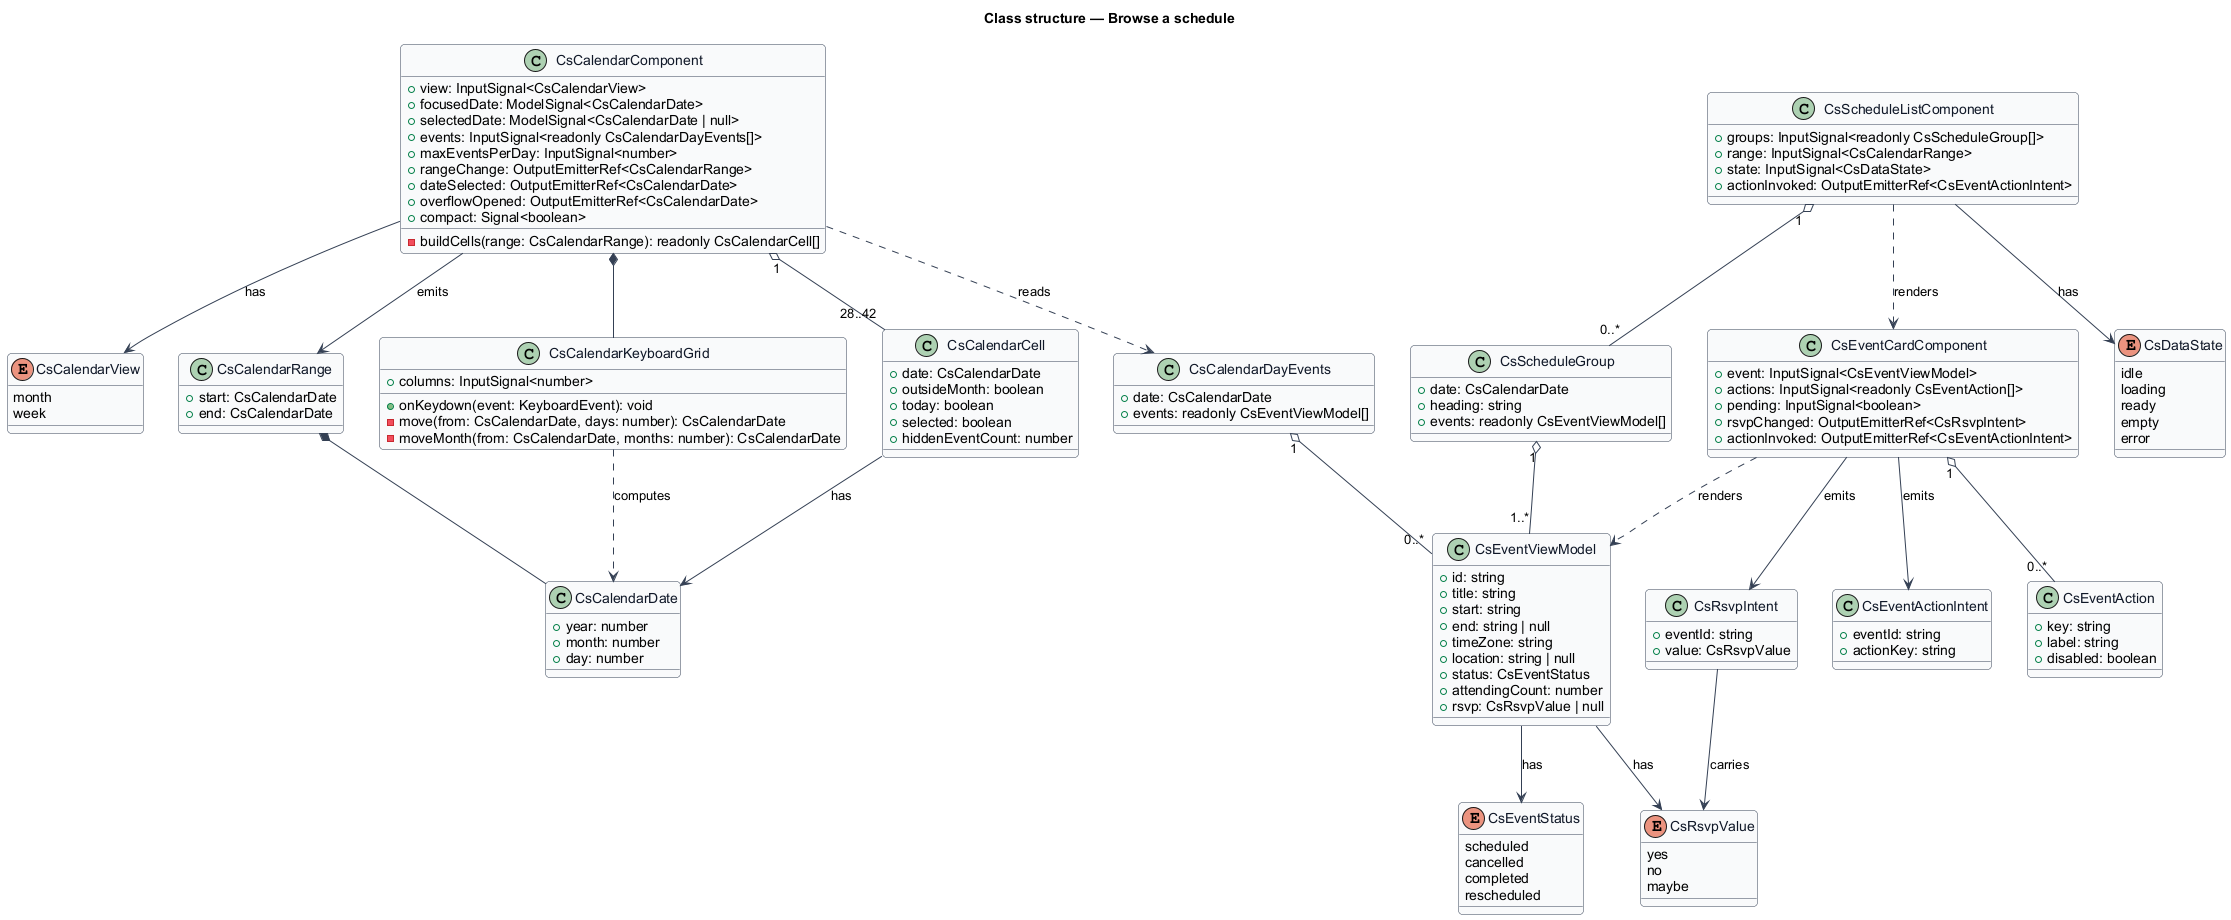

The diagram above was rendered by PlantUML. Its source (embedded in the PNG):
@startuml
' --- shared skin header ---
skinparam backgroundColor #FFFFFF
skinparam shadowing false
skinparam roundcorner 8
skinparam defaultFontName Arial
skinparam ArrowColor #344054
skinparam class {
  BorderColor #344054
  FontColor #101828
  BackgroundColor #F9FAFB
}
' --------------------------
title Class structure — Browse a schedule

enum CsCalendarView {
  month
  week
}

class CsCalendarDate {
  +year: number
  +month: number
  +day: number
}

class CsCalendarRange {
  +start: CsCalendarDate
  +end: CsCalendarDate
}

class CsCalendarComponent {
  +view: InputSignal<CsCalendarView>
  +focusedDate: ModelSignal<CsCalendarDate>
  +selectedDate: ModelSignal<CsCalendarDate | null>
  +events: InputSignal<readonly CsCalendarDayEvents[]>
  +maxEventsPerDay: InputSignal<number>
  +rangeChange: OutputEmitterRef<CsCalendarRange>
  +dateSelected: OutputEmitterRef<CsCalendarDate>
  +overflowOpened: OutputEmitterRef<CsCalendarDate>
  +compact: Signal<boolean>
  -buildCells(range: CsCalendarRange): readonly CsCalendarCell[]
}

class CsCalendarKeyboardGrid {
  +columns: InputSignal<number>
  +onKeydown(event: KeyboardEvent): void
  -move(from: CsCalendarDate, days: number): CsCalendarDate
  -moveMonth(from: CsCalendarDate, months: number): CsCalendarDate
}

class CsCalendarCell {
  +date: CsCalendarDate
  +outsideMonth: boolean
  +today: boolean
  +selected: boolean
  +hiddenEventCount: number
}

class CsCalendarDayEvents {
  +date: CsCalendarDate
  +events: readonly CsEventViewModel[]
}

class CsEventViewModel {
  +id: string
  +title: string
  +start: string
  +end: string | null
  +timeZone: string
  +location: string | null
  +status: CsEventStatus
  +attendingCount: number
  +rsvp: CsRsvpValue | null
}

enum CsEventStatus {
  scheduled
  cancelled
  completed
  rescheduled
}

enum CsRsvpValue {
  yes
  no
  maybe
}

class CsEventCardComponent {
  +event: InputSignal<CsEventViewModel>
  +actions: InputSignal<readonly CsEventAction[]>
  +pending: InputSignal<boolean>
  +rsvpChanged: OutputEmitterRef<CsRsvpIntent>
  +actionInvoked: OutputEmitterRef<CsEventActionIntent>
}

class CsRsvpIntent {
  +eventId: string
  +value: CsRsvpValue
}

class CsEventActionIntent {
  +eventId: string
  +actionKey: string
}

class CsEventAction {
  +key: string
  +label: string
  +disabled: boolean
}

class CsScheduleGroup {
  +date: CsCalendarDate
  +heading: string
  +events: readonly CsEventViewModel[]
}

class CsScheduleListComponent {
  +groups: InputSignal<readonly CsScheduleGroup[]>
  +range: InputSignal<CsCalendarRange>
  +state: InputSignal<CsDataState>
  +actionInvoked: OutputEmitterRef<CsEventActionIntent>
}

enum CsDataState {
  idle
  loading
  ready
  empty
  error
}

CsCalendarComponent *-- CsCalendarKeyboardGrid
CsCalendarComponent --> CsCalendarView : has
CsCalendarComponent "1" o-- "28..42" CsCalendarCell
CsCalendarComponent --> CsCalendarRange : emits
CsCalendarComponent ..> CsCalendarDayEvents : reads
CsCalendarKeyboardGrid ..> CsCalendarDate : computes
CsCalendarCell --> CsCalendarDate : has
CsCalendarRange *-- CsCalendarDate
CsCalendarDayEvents "1" o-- "0..*" CsEventViewModel
CsScheduleListComponent "1" o-- "0..*" CsScheduleGroup
CsScheduleListComponent ..> CsEventCardComponent : renders
CsScheduleListComponent --> CsDataState : has
CsScheduleGroup "1" o-- "1..*" CsEventViewModel
CsEventCardComponent ..> CsEventViewModel : renders
CsEventCardComponent --> CsRsvpIntent : emits
CsEventCardComponent --> CsEventActionIntent : emits
CsEventCardComponent "1" o-- "0..*" CsEventAction
CsEventViewModel --> CsEventStatus : has
CsEventViewModel --> CsRsvpValue : has
CsRsvpIntent --> CsRsvpValue : carries
@enduml